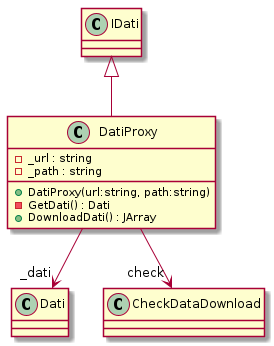

The diagram above was rendered by PlantUML. Its source (embedded in the PNG):
@startuml
class DatiProxy {
    - _url : string
    - _path : string
    + DatiProxy(url:string, path:string)
    - GetDati() : Dati
    + DownloadDati() : JArray
}
IDati <|-- DatiProxy
DatiProxy --> "_dati" Dati
DatiProxy --> "check" CheckDataDownload
@enduml